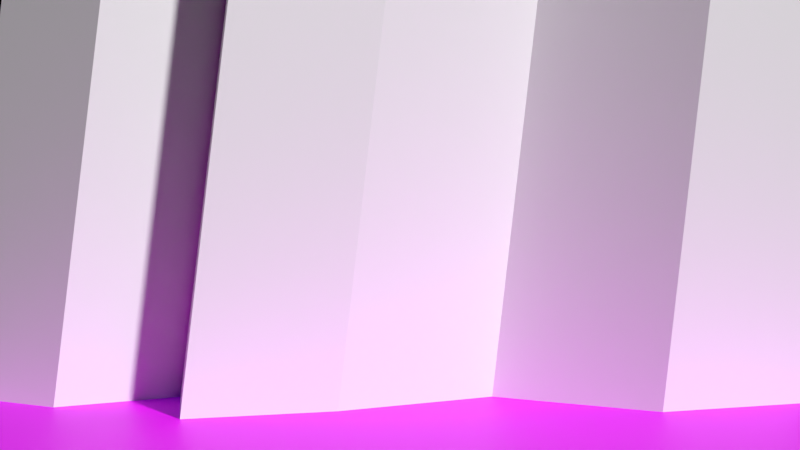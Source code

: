 # Source: backdrop1.blend  (saved by Blender 3.6.11; exported with 4.5.12 LTS)
import bpy
from mathutils import Matrix  # noqa: F401  (used for matrix-valued properties, if any)

bpy.ops.wm.read_factory_settings(use_empty=True)
scene = bpy.context.scene
scene.name = 'Scene'

# ---- collections
col_collection = bpy.data.collections.new('Collection'); scene.collection.children.link(col_collection)

# ---- images (referenced by path relative to the original .blend; pixels are not part of the script)
import os
ASSET_DIR = os.environ.get("B2B_ASSET_DIR", "")  # directory of the original .blend (textures are referenced by path, not embedded)
HERE = os.path.dirname(os.path.abspath(__file__))  # packed textures are extracted next to this script under _unpacked/

def load_image(name, relpath, width, height, colorspace="sRGB"):
    """Load a texture the original file referenced (path relative to the .blend, or extracted next to this script)."""
    p = next((c for c in (os.path.join(HERE, relpath), os.path.join(ASSET_DIR, relpath)) if relpath and os.path.exists(c)), "")
    if p:
        img = bpy.data.images.load(p, check_existing=True)
        img.name = name
    else:  # same state as the original file: an image datablock whose file is absent (Cycles renders it pink)
        img = bpy.data.images.new(name, width, height)
        img.source = "FILE"
        img.filepath = "//" + (relpath or name)
    img.colorspace_settings.name = colorspace
    return img
img_hot_lava_png = load_image('hot_lava.png', 'hot_lava.png', 1024, 1024, 'sRGB')

# ---- materials (node trees are filled in below, after node groups)
mat_material_002 = bpy.data.materials.new('Material.002')
mat_material_001 = bpy.data.materials.new('Material.001')

# ---- material node trees
mat_material_002.use_nodes = True; mat_material_002.node_tree.nodes.clear()
_N = mat_material_002.node_tree.nodes; _L = mat_material_002.node_tree.links
n0 = _N.new('ShaderNodeBsdfPrincipled'); n0.name = 'Principled BSDF'; n0.location = (-136, 315)
n0.distribution = 'GGX'
n0.subsurface_method = 'RANDOM_WALK_SKIN'
n0.inputs[0].default_value = (0.959, 0.959, 0.959, 1.0)
n0.inputs[3].default_value = 1.45
n0.inputs[27].default_value = (0.0, 0.0, 0.0, 1.0)
n0.inputs[28].default_value = 1.0
n1 = _N.new('ShaderNodeOutputMaterial'); n1.name = 'Material Output'; n1.location = (243, 275)
_L.new(n0.outputs[0], n1.inputs[0])
n1.is_active_output = True
mat_material_001.use_nodes = True; mat_material_001.node_tree.nodes.clear()
_N = mat_material_001.node_tree.nodes; _L = mat_material_001.node_tree.links
n0 = _N.new('ShaderNodeOutputMaterial'); n0.name = 'Material Output'; n0.location = (-102, 382)
n1 = _N.new('ShaderNodeTexImage'); n1.name = 'Image Texture'; n1.location = (-836, 376)
n1.image = img_hot_lava_png
n2 = _N.new('ShaderNodeTexImage'); n2.name = 'Image Texture.001'; n2.location = (-1200, -86)
n2.image = img_hot_lava_png
n3 = _N.new('ShaderNodeVectorMath'); n3.name = 'Vector Math'; n3.location = (-711, -13)
n3.operation = 'MULTIPLY'
n3.inputs[1].default_value = (0.1, 1.0, 1.0)
n4 = _N.new('ShaderNodeBsdfPrincipled'); n4.name = 'Principled BSDF'; n4.location = (-392, 382)
n4.distribution = 'GGX'
n4.subsurface_method = 'RANDOM_WALK_SKIN'
n4.inputs[3].default_value = 1.45
n4.inputs[28].default_value = 0.1
_L.new(n4.outputs[0], n0.inputs[0])
_L.new(n1.outputs[0], n4.inputs[0])
_L.new(n2.outputs[0], n3.inputs[0])
_L.new(n3.outputs[0], n4.inputs[27])
n0.is_active_output = True

# ---- world
world_world = bpy.data.worlds.new('World'); scene.world = world_world
world_world.use_nodes = True; world_world.node_tree.nodes.clear()
_N = world_world.node_tree.nodes; _L = world_world.node_tree.links
n0 = _N.new('ShaderNodeOutputWorld'); n0.name = 'World Output'; n0.location = (300, 300)
n1 = _N.new('ShaderNodeBackground'); n1.name = 'Background'; n1.location = (10, 300)
n1.inputs[0].default_value = (0.05088, 0.05088, 0.05088, 1.0)
n1.inputs[1].default_value = 0.0
_L.new(n1.outputs[0], n0.inputs[0])
n0.is_active_output = True
world_world.color = (0.05088, 0.05088, 0.05088)
world_world.use_sun_shadow = False
world_world.sun_shadow_jitter_overblur = 0.0

# ---- cameras
cam_camera = bpy.data.cameras.new('Camera')
cam_camera.clip_end = 100.0
cam_camera.ortho_scale = 7.314

# ---- lights
light_light = bpy.data.lights.new('Light', 'POINT')
light_light.transmission_factor = 0.0
light_light.energy = 1000.0
light_light.shadow_soft_size = 0.1
light_light.shadow_maximum_resolution = 0.006
light_light.use_absolute_resolution = True

# ---- meshes
me_cube_001 = bpy.data.meshes.new('Cube.001')
me_cube_001.from_pydata([(-1.0, -1.0, -1.0), (-0.05242, -1.0, 7.227), (-1.0, 1.0, -1.0), (-0.05242, 1.0, 7.227), (0.3309, -1.767, -1.0), (1.278, -1.767, 7.227), (0.3309, 0.2329, -1.0), (1.278, 0.2329, 7.227), (1.522, -1.049, -1.0), (2.47, -1.049, 7.227), (1.522, 0.951, -1.0), (2.47, 0.951, 7.227), (1.8, -2.485, -1.0), (2.747, -2.485, 7.227), (1.8, -0.4852, -1.0), (2.747, -0.4852, 7.227), (3.334, -2.012, -1.0), (4.281, -2.012, 7.227), (3.334, -0.01187, -1.0), (4.281, -0.01187, 7.227), (4.999, -1.033, -1.0), (5.946, -1.033, 7.227), (4.999, 0.9674, -1.0), (5.946, 0.9674, 7.227), (6.663, -2.061, -1.0), (7.611, -2.061, 7.227), (6.663, -0.06083, -1.0), (7.611, -0.06083, 7.227), (8.312, -1.49, -1.0), (9.259, -1.49, 7.227), (8.312, 0.5104, -1.0), (9.259, 0.5104, 7.227)], [], [(0, 1, 3, 2), (2, 3, 7, 6), (5, 4, 8, 9), (4, 5, 1, 0), (2, 6, 4, 0), (7, 3, 1, 5), (8, 10, 14, 12), (4, 6, 10, 8), (7, 5, 9, 11), (6, 7, 11, 10), (15, 13, 17, 19), (11, 9, 13, 15), (10, 11, 15, 14), (9, 8, 12, 13), (17, 16, 20, 21), (14, 15, 19, 18), (13, 12, 16, 17), (12, 14, 18, 16), (23, 21, 25, 27), (16, 18, 22, 20), (19, 17, 21, 23), (18, 19, 23, 22), (27, 25, 29, 31), (22, 23, 27, 26), (21, 20, 24, 25), (20, 22, 26, 24), (30, 31, 29, 28), (26, 27, 31, 30), (25, 24, 28, 29), (24, 26, 30, 28)])
_uv = me_cube_001.uv_layers.new(name='UVMap')
_uv.uv.foreach_set('vector', [0.375, 0.0, 0.625, 0.0, 0.625, 0.25, 0.375, 0.25, 0.375, 0.25, 0.625, 0.25, 0.625, 0.5, 0.375, 0.5, 0.625, 0.75, 0.375, 0.75, 0.375, 0.75, 0.625, 0.75, 0.375, 0.75, 0.625, 0.75, 0.625, 1.0, 0.375, 1.0, 0.125, 0.5, 0.375, 0.5, 0.375, 0.75, 0.125, 0.75, 0.625, 0.5, 0.875, 0.5, 0.875, 0.75, 0.625, 0.75, 0.375, 0.75, 0.375, 0.5, 0.375, 0.5, 0.375, 0.75, 0.375, 0.75, 0.375, 0.5, 0.375, 0.5, 0.375, 0.75, 0.625, 0.5, 0.625, 0.75, 0.625, 0.75, 0.625, 0.5, 0.375, 0.5, 0.625, 0.5, 0.625, 0.5, 0.375, 0.5, 0.625, 0.5, 0.625, 0.75, 0.625, 0.75, 0.625, 0.5, 0.625, 0.5, 0.625, 0.75, 0.625, 0.75, 0.625, 0.5, 0.375, 0.5, 0.625, 0.5, 0.625, 0.5, 0.375, 0.5, 0.625, 0.75, 0.375, 0.75, 0.375, 0.75, 0.625, 0.75, 0.625, 0.75, 0.375, 0.75, 0.375, 0.75, 0.625, 0.75, 0.375, 0.5, 0.625, 0.5, 0.625, 0.5, 0.375, 0.5, 0.625, 0.75, 0.375, 0.75, 0.375, 0.75, 0.625, 0.75, 0.375, 0.75, 0.375, 0.5, 0.375, 0.5, 0.375, 0.75, 0.625, 0.5, 0.625, 0.75, 0.625, 0.75, 0.625, 0.5, 0.375, 0.75, 0.375, 0.5, 0.375, 0.5, 0.375, 0.75, 0.625, 0.5, 0.625, 0.75, 0.625, 0.75, 0.625, 0.5, 0.375, 0.5, 0.625, 0.5, 0.625, 0.5, 0.375, 0.5, 0.625, 0.5, 0.625, 0.75, 0.625, 0.75, 0.625, 0.5, 0.375, 0.5, 0.625, 0.5, 0.625, 0.5, 0.375, 0.5, 0.625, 0.75, 0.375, 0.75, 0.375, 0.75, 0.625, 0.75, 0.375, 0.75, 0.375, 0.5, 0.375, 0.5, 0.375, 0.75, 0.375, 0.5, 0.625, 0.5, 0.625, 0.75, 0.375, 0.75, 0.375, 0.5, 0.625, 0.5, 0.625, 0.5, 0.375, 0.5, 0.625, 0.75, 0.375, 0.75, 0.375, 0.75, 0.625, 0.75, 0.375, 0.75, 0.375, 0.5, 0.375, 0.5, 0.375, 0.75])
me_cube_001.materials.append(mat_material_002)
me_cube_001.update()
me_plane = bpy.data.meshes.new('Plane')
me_plane.from_pydata([(-1.0, -1.0, 0.0), (1.0, -1.0, 0.0), (-1.0, 1.0, 0.0), (1.0, 1.0, 0.0)], [], [(0, 1, 3, 2)])
_uv = me_plane.uv_layers.new(name='UVMap')
_uv.uv.foreach_set('vector', [-1.753, -4.163, 3.174, 0.3371, 1.772, 4.459, -2.234, 0.7637])
me_plane.materials.append(mat_material_001)
me_plane.update()

# ---- objects
ob_light = bpy.data.objects.new('Light', light_light)
ob_camera = bpy.data.objects.new('Camera', cam_camera)
ob_cube = bpy.data.objects.new('Cube', me_cube_001)
ob_plane = bpy.data.objects.new('Plane', me_plane)

# ---- transforms, parenting, visibility, modifiers, constraints
ob_light.location = (4.076, 1.005, 5.904)
ob_light.rotation_euler = (0.6503, 0.05522, 1.866)
ob_light.lock_rotations_4d = False
ob_light.empty_display_type = 'ARROWS'
ob_light.color = (0.0, 0.0, 0.0, 0.0)
ob_light.hide_render = True
ob_light.lineart.crease_threshold = 0.0
ob_camera.location = (4.086, -13.44, 1.913)
ob_camera.rotation_euler = (1.571, -0.0, 0.0)
ob_camera.lock_rotations_4d = False
ob_camera.empty_display_type = 'ARROWS'
ob_camera.color = (0.0, 0.0, 0.0, 0.0)
ob_camera.display_type = 'WIRE'
ob_camera.lineart.crease_threshold = 0.0
ob_cube.location = (0.0, 0.0, 0.0)
ob_plane.location = (4.276, -2.53, 0.0)
ob_plane.scale = (5.855, 2.152, 1.0)

# ---- collection membership
col_collection.objects.link(ob_light)
col_collection.objects.link(ob_camera)
col_collection.objects.link(ob_cube)
col_collection.objects.link(ob_plane)

# ---- scene / render settings (as saved in the file)
scene.camera = ob_camera
scene.frame_start = 1; scene.frame_end = 250; scene.frame_set(1)
scene.render.engine = 'CYCLES'
scene.render.resolution_percentage = 25
scene.cycles.sampling_pattern = 'TABULATED_SOBOL'
scene.view_settings.view_transform = 'Standard'
bpy.context.view_layer.update()

# ---- added for rendering (the .blend has no usable light): sun
light_auto_sun = bpy.data.lights.new('AutoSun', 'SUN')
light_auto_sun.energy = 3.0
light_auto_sun.angle = 0.0523599
ob_auto_sun = bpy.data.objects.new('AutoSun', light_auto_sun)
scene.collection.objects.link(ob_auto_sun)
ob_auto_sun.rotation_euler = (0.872665, 0.174533, 0.523599)
bpy.context.view_layer.update()
